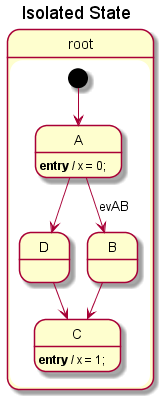

The diagram above was rendered by PlantUML. Its source (embedded in the PNG):
@startuml
title Isolated State
state "root" as root {
  [*] --> A
  state "D" as D {
    D --> C
  }
  state "C" as C {
    C : **entry** / x = 1;
  }
  state "B" as B {
    B --> C
  }
  state "A" as A {
    A : **entry** / x = 0;
    A --> B : evAB
    A --> D
  }
}
@enduml